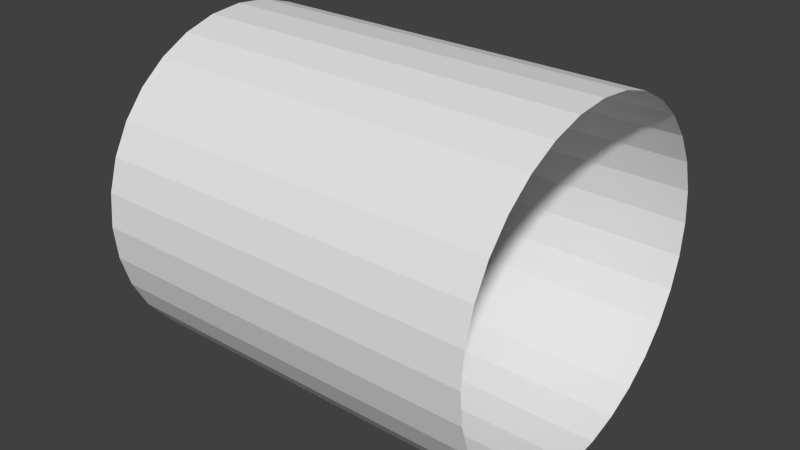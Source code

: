 # Source: tunnel.blend  (saved by Blender 2.79.0; exported with 4.5.12 LTS)
import bpy
from mathutils import Matrix  # noqa: F401  (used for matrix-valued properties, if any)

bpy.ops.wm.read_factory_settings(use_empty=True)
scene = bpy.context.scene
scene.name = 'Scene'

# ---- collections
col_collection_1 = bpy.data.collections.new('Collection 1'); scene.collection.children.link(col_collection_1)

# ---- materials (node trees are filled in below, after node groups)
mat_material____eeeeee = bpy.data.materials.new('Material  [#eeeeee]')
mat_material____eeeeee.alpha_threshold = 0.0
mat_material____eeeeee.use_transparent_shadow = False
mat_material____eeeeee.roughness = 0.5

# ---- material node trees

# ---- world
world_world = bpy.data.worlds.new('World'); scene.world = world_world
world_world.color = (0.05088, 0.05088, 0.05088)
world_world.use_sun_shadow = False
world_world.sun_shadow_jitter_overblur = 0.0
world_world.cycles.sampling_method = 'NONE'
world_world.cycles.sample_map_resolution = 256

# ---- meshes
me_plane = bpy.data.meshes.new('Plane')
me_plane.from_pydata([(10.0, 0.8418, -0.5332), (9.537e-07, -1.651, -0.2876), (5.96e-07, 0.8418, -0.5332), (10.0, -0.8418, -0.5332), (10.0, 1.651, -0.2876), (9.537e-07, -0.8418, -0.5332), (5.96e-07, 1.651, -0.2876), (10.0, -6.312e-07, -0.6161), (0.0, 4.315, 3.699), (5.96e-07, 3.588, 1.302), (10.0, 3.986, 2.047), (0.0, 3.986, 2.047), (10.0, 2.397, 0.1111), (5.96e-07, 2.397, 0.1111), (10.0, 3.051, 0.6477), (10.0, 4.232, 2.857), (0.0, 4.232, 2.857), (10.0, 4.315, 3.699), (9.537e-07, 3.051, 0.6477), (5.96e-07, -6.312e-07, -0.6161), (10.0, 3.588, 1.302), (10.0, -1.651, -0.2876), (5.96e-07, -2.397, 0.1111), (10.0, -2.397, 0.1111), (9.537e-07, -3.051, 0.6477), (10.0, -3.051, 0.6477), (0.0, -3.588, 1.302), (10.0, -3.588, 1.302), (0.0, -3.986, 2.047), (10.0, -3.986, 2.047), (0.0, -4.232, 2.857), (10.0, -4.232, 2.857), (0.0, -4.315, 3.699), (10.0, -4.315, 3.699), (0.0, -4.232, 4.54), (10.0, -4.232, 4.54), (0.0, -3.986, 5.35), (10.0, -3.986, 5.35), (0.0, -3.588, 6.096), (10.0, -3.588, 6.096), (0.0, -3.051, 6.75), (10.0, -3.051, 6.75), (-5.96e-07, -2.397, 7.286), (10.0, -2.397, 7.286), (-5.96e-07, -1.651, 7.685), (10.0, -1.651, 7.685), (-5.96e-07, -0.8418, 7.931), (10.0, -0.8418, 7.931), (-5.96e-07, 3.209e-06, 8.013), (10.0, 3.209e-06, 8.013), (-5.96e-07, 0.8418, 7.931), (10.0, 0.8418, 7.931), (-5.96e-07, 1.651, 7.685), (10.0, 1.651, 7.685), (-5.96e-07, 2.397, 7.286), (10.0, 2.397, 7.286), (0.0, 3.051, 6.75), (10.0, 3.051, 6.75), (0.0, 3.588, 6.096), (10.0, 3.588, 6.096), (0.0, 3.986, 5.35), (10.0, 3.986, 5.35), (0.0, 4.232, 4.54), (10.0, 4.232, 4.54)], [], [(16, 11, 10, 15), (8, 16, 15, 17), (11, 9, 20, 10), (9, 18, 14, 20), (18, 13, 12, 14), (13, 6, 4, 12), (6, 2, 0, 4), (2, 19, 7, 0), (19, 5, 3, 7), (5, 1, 21, 3), (1, 22, 23, 21), (22, 24, 25, 23), (24, 26, 27, 25), (26, 28, 29, 27), (28, 30, 31, 29), (30, 32, 33, 31), (32, 34, 35, 33), (34, 36, 37, 35), (36, 38, 39, 37), (38, 40, 41, 39), (40, 42, 43, 41), (42, 44, 45, 43), (44, 46, 47, 45), (46, 48, 49, 47), (48, 50, 51, 49), (50, 52, 53, 51), (52, 54, 55, 53), (54, 56, 57, 55), (56, 58, 59, 57), (58, 60, 61, 59), (62, 8, 17, 63), (60, 62, 63, 61)])
_uv = me_plane.uv_layers.new(name='UVMap')
_uv.uv.foreach_set('vector', [0.0, 0.0, 0.0, 0.0, 0.0, 0.0, 0.0, 0.0, 0.0, 0.0, 0.0, 0.0, 0.0, 0.0, 0.0, 0.0, 0.0, 0.0, 0.0, 0.0, 0.0, 0.0, 0.0, 0.0, 0.0, 0.0, 0.0, 0.0, 0.0, 0.0, 0.0, 0.0, 0.0, 0.0, 0.0, 0.0, 0.0, 0.0, 0.0, 0.0, 0.0, 0.0, 0.0, 0.0, 0.0, 0.0, 0.0, 0.0, 0.0, 0.0, 0.0, 0.0, 0.0, 0.0, 0.0, 0.0, 0.0, 0.0, 0.0, 0.0, 0.0, 0.0, 0.0, 0.0, 0.0, 0.0, 0.0, 0.0, 0.0, 0.0, 0.0, 0.0, 0.0, 0.0, 0.0, 0.0, 0.0, 0.0, 0.0, 0.0, 0.0, 0.0, 0.0, 0.0, 0.0, 0.0, 0.0, 0.0, 0.0, 0.0, 0.0, 0.0, 0.0, 0.0, 0.0, 0.0, 0.0, 0.0, 0.0, 0.0, 0.0, 0.0, 0.0, 0.0, 0.0, 0.0, 0.0, 0.0, 0.0, 0.0, 0.0, 0.0, 0.0, 0.0, 0.0, 0.0, 0.0, 0.0, 0.0, 0.0, 0.0, 0.0, 0.0, 0.0, 0.0, 0.0, 0.0, 0.0, 0.0, 0.0, 0.0, 0.0, 0.0, 0.0, 0.0, 0.0, 0.0, 0.0, 0.0, 0.0, 0.0, 0.0, 0.0, 0.0, 0.0, 0.0, 0.0, 0.0, 0.0, 0.0, 0.0, 0.0, 0.0, 0.0, 0.0, 0.0, 0.0, 0.0, 0.0, 0.0, 0.0, 0.0, 0.0, 0.0, 0.0, 0.0, 0.0, 0.0, 0.0, 0.0, 0.0, 0.0, 0.0, 0.0, 0.0, 0.0, 0.0, 0.0, 0.0, 0.0, 0.0, 0.0, 0.0, 0.0, 0.0, 0.0, 0.0, 0.0, 0.0, 0.0, 0.0, 0.0, 0.0, 0.0, 0.0, 0.0, 0.0, 0.0, 0.0, 0.0, 0.0, 0.0, 0.0, 0.0, 0.0, 0.0, 0.0, 0.0, 0.0, 0.0, 0.0, 0.0, 0.0, 0.0, 0.0, 0.0, 0.0, 0.0, 0.0, 0.0, 0.0, 0.0, 0.0, 0.0, 0.0, 0.0, 0.0, 0.0, 0.0, 0.0, 0.0, 0.0, 0.0, 0.0, 0.0, 0.0, 0.0, 0.0, 0.0, 0.0, 0.0, 0.0, 0.0, 0.0, 0.0, 0.0, 0.0, 0.0, 0.0, 0.0, 0.0, 0.0, 0.0, 0.0, 0.0, 0.0])
me_plane.materials.append(mat_material____eeeeee)
me_plane.use_remesh_preserve_volume = False
me_plane.use_remesh_preserve_attributes = False
me_plane.use_mirror_vertex_groups = False
me_plane.update()

# ---- objects
ob_plane = bpy.data.objects.new('Plane', me_plane)

# ---- transforms, parenting, visibility, modifiers, constraints
ob_plane.location = (0.0, 0.0, 0.0)
ob_plane.show_texture_space = True
ob_plane.lineart.crease_threshold = 0.0

# ---- collection membership
col_collection_1.objects.link(ob_plane)

# ---- scene / render settings (as saved in the file)
scene.frame_start = 1; scene.frame_end = 250; scene.frame_set(1)
scene.render.engine = 'BLENDER_EEVEE_NEXT'
scene.render.resolution_percentage = 50
scene.render.dither_intensity = 0.0
scene.cycles.use_denoising = False
scene.cycles.samples = 10
scene.cycles.sampling_pattern = 'TABULATED_SOBOL'
scene.cycles.light_sampling_threshold = 0.0
scene.cycles.use_adaptive_sampling = False
scene.cycles.use_light_tree = False
scene.cycles.blur_glossy = 0.0
scene.cycles.pixel_filter_type = 'GAUSSIAN'
scene.cycles.sample_clamp_indirect = 0.0
scene.view_settings.view_transform = 'Standard'
bpy.context.view_layer.update()

# ---- added for rendering (the .blend has no active camera and no usable light): camera, sun
cam_auto = bpy.data.cameras.new('AutoCamera')
cam_auto.lens = 50.0
cam_auto.sensor_width = 36.0
cam_auto.clip_end = 1000.0
ob_auto_camera = bpy.data.objects.new('AutoCamera', cam_auto)
scene.collection.objects.link(ob_auto_camera)
ob_auto_camera.location = (19.5979, -17.5175, 15.377)
ob_auto_camera.rotation_euler = (1.09748, -7.21219e-08, 0.694738)
scene.camera = ob_auto_camera
light_auto_sun = bpy.data.lights.new('AutoSun', 'SUN')
light_auto_sun.energy = 3.0
light_auto_sun.angle = 0.0523599
ob_auto_sun = bpy.data.objects.new('AutoSun', light_auto_sun)
scene.collection.objects.link(ob_auto_sun)
ob_auto_sun.rotation_euler = (0.872665, 0.174533, 0.523599)
bpy.context.view_layer.update()
